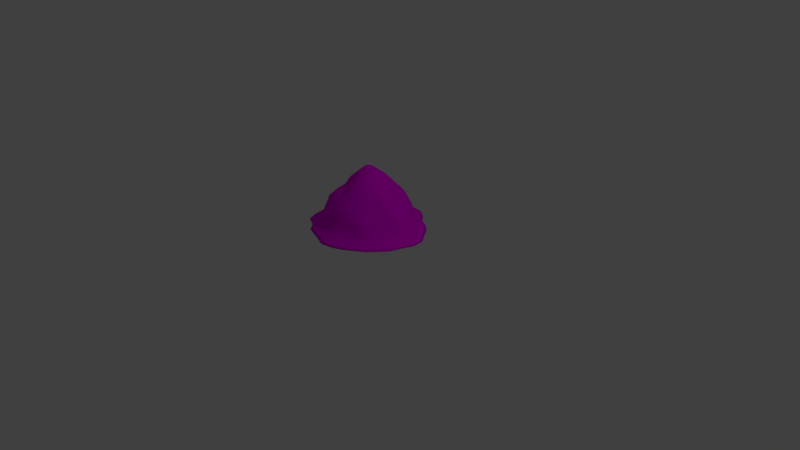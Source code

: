 # Source: Asteropus_niger.blend  (saved by Blender 2.78.0; exported with 4.5.12 LTS)
import bpy
from mathutils import Matrix  # noqa: F401  (used for matrix-valued properties, if any)

bpy.ops.wm.read_factory_settings(use_empty=True)
scene = bpy.context.scene
scene.name = 'Scene'

# ---- collections
col_collection_1 = bpy.data.collections.new('Collection 1'); scene.collection.children.link(col_collection_1)

# ---- images (referenced by path relative to the original .blend; pixels are not part of the script)
import os
ASSET_DIR = os.environ.get("B2B_ASSET_DIR", "")  # directory of the original .blend (textures are referenced by path, not embedded)
HERE = os.path.dirname(os.path.abspath(__file__))  # packed textures are extracted next to this script under _unpacked/

def load_image(name, relpath, width, height, colorspace="sRGB"):
    """Load a texture the original file referenced (path relative to the .blend, or extracted next to this script)."""
    p = next((c for c in (os.path.join(HERE, relpath), os.path.join(ASSET_DIR, relpath)) if relpath and os.path.exists(c)), "")
    if p:
        img = bpy.data.images.load(p, check_existing=True)
        img.name = name
    else:  # same state as the original file: an image datablock whose file is absent (Cycles renders it pink)
        img = bpy.data.images.new(name, width, height)
        img.source = "FILE"
        img.filepath = "//" + (relpath or name)
    img.colorspace_settings.name = colorspace
    return img
img_asteropus_niger_color = load_image('Asteropus niger color', 'Asteropus niger color.png', 1024, 1024, 'sRGB')

# ---- materials (node trees are filled in below, after node groups)
mat_material_001 = bpy.data.materials.new('Material.001')
mat_material_001.alpha_threshold = 0.0
mat_material_001.use_transparent_shadow = False
mat_material_001.roughness = 0.5

# ---- material node trees
mat_material_001.use_nodes = True; mat_material_001.node_tree.nodes.clear()
_N = mat_material_001.node_tree.nodes; _L = mat_material_001.node_tree.links
n0 = _N.new('ShaderNodeOutputMaterial'); n0.name = 'Material Output'; n0.location = (300, 300)
n1 = _N.new('ShaderNodeBsdfDiffuse'); n1.name = 'Diffuse BSDF'; n1.location = (10, 300)
n2 = _N.new('ShaderNodeTexImage'); n2.name = 'Image Texture'; n2.location = (-203, 316)
n2.width = 140
n2.image = img_asteropus_niger_color
_L.new(n1.outputs[0], n0.inputs[0])
_L.new(n2.outputs[0], n1.inputs[0])
n0.is_active_output = True

# ---- world
world_world = bpy.data.worlds.new('World'); scene.world = world_world
world_world.color = (0.05088, 0.05088, 0.05088)
world_world.use_sun_shadow = False
world_world.sun_shadow_jitter_overblur = 0.0
world_world.cycles.sampling_method = 'MANUAL'

# ---- cameras
cam_camera = bpy.data.cameras.new('Camera')
cam_camera.clip_end = 100.0
cam_camera.lens = 35.0
cam_camera.sensor_width = 32.0
cam_camera.sensor_height = 18.0
cam_camera.ortho_scale = 7.314
cam_camera.dof.focus_distance = 0.0
cam_camera.dof.aperture_fstop = 128.0

# ---- lights
light_lamp = bpy.data.lights.new('Lamp', 'POINT')
light_lamp.transmission_factor = 0.0
light_lamp.cutoff_distance = 30.0
light_lamp.energy = 100.0
light_lamp.shadow_buffer_clip_start = 1.001
light_lamp.shadow_soft_size = 0.1
light_lamp.shadow_maximum_resolution = 0.006
light_lamp.use_absolute_resolution = True

# ---- meshes
me_sphere = bpy.data.meshes.new('Sphere')
me_sphere.from_pydata([(0.04373, 0.2199, 1.123), (0.07905, 0.3974, 0.9773), (0.1084, 0.545, 0.8316), (0.134, 0.6737, 0.687), (0.161, 0.8094, 0.5514), (0.1845, 0.9274, 0.3916), (0.189, 0.9501, 0.1927), (0.2029, 1.02, 0.003958), (0.0855, 0.2064, 1.119), (0.1507, 0.3639, 0.9504), (0.206, 0.4974, 0.806), (0.2534, 0.6117, 0.6625), (0.2906, 0.7015, 0.5077), (0.3482, 0.8406, 0.3769), (0.3813, 0.9205, 0.1982), (0.3806, 0.9188, -0.0005414), (0.1237, 0.1852, 1.115), (0.2143, 0.3207, 0.931), (0.2803, 0.4195, 0.7559), (0.3406, 0.5098, 0.6139), (0.3959, 0.5925, 0.4767), (0.4684, 0.7011, 0.3495), (0.5405, 0.809, 0.1935), (0.5148, 0.7704, -0.007233), (0.1573, 0.1573, 1.114), (0.2733, 0.2733, 0.9329), (0.3462, 0.3462, 0.7339), (0.4072, 0.4072, 0.577), (0.4915, 0.4915, 0.4651), (0.5996, 0.5996, 0.3514), (0.6703, 0.6703, 0.1886), (0.6863, 0.6863, -0.002892), (0.185, 0.1236, 1.114), (0.3233, 0.216, 0.9385), (0.4252, 0.2841, 0.7661), (0.493, 0.3294, 0.594), (0.5582, 0.373, 0.4494), (0.7052, 0.4712, 0.3515), (0.8497, 0.5677, 0.2032), (0.8314, 0.5555, -3.937e-06), (0.2054, 0.0851, 1.114), (0.3641, 0.1508, 0.9511), (0.4977, 0.2061, 0.8065), (0.5939, 0.246, 0.6434), (0.6601, 0.2734, 0.478), (0.8063, 0.334, 0.3616), (0.9485, 0.3929, 0.2042), (0.9446, 0.3913, 0.002208), (0.2171, 0.04319, 1.109), (0.3952, 0.07862, 0.9721), (0.5427, 0.1079, 0.8281), (0.6827, 0.1358, 0.6962), (0.7642, 0.152, 0.5208), (0.8881, 0.1767, 0.3751), (0.9879, 0.1965, 0.2003), (1.08, 0.2149, 0.009975), (0.2206, -3.266e-07, 1.105), (0.4067, -3.192e-07, 0.981), (0.573, -3.117e-07, 0.8573), (0.7047, -3.192e-07, 0.7048), (0.796, -3.341e-07, 0.532), (0.9553, -2.745e-07, 0.3956), (1.045, -3.937e-07, 0.2078), (1.102, -3.788e-07, 0.01009), (0.2156, -0.04289, 1.102), (0.392, -0.07797, 0.9642), (0.5783, -0.115, 0.8819), (0.6974, -0.1387, 0.711), (0.7852, -0.1562, 0.5351), (0.902, -0.1794, 0.3809), (0.9885, -0.1966, 0.2004), (1.012, -0.2013, 0.003153), (0.2028, -0.084, 1.1), (0.3641, -0.1508, 0.951), (0.5335, -0.221, 0.8638), (0.6606, -0.2736, 0.715), (0.6987, -0.2894, 0.5057), (0.7944, -0.3291, 0.3563), (0.8564, -0.3547, 0.1844), (0.9572, -0.3965, 0.003547), (0.1825, -0.1219, 1.1), (0.3301, -0.2206, 0.958), (0.4678, -0.3126, 0.8419), (0.5715, -0.3819, 0.6875), (0.6106, -0.408, 0.4911), (0.6808, -0.4549, 0.3395), (0.7651, -0.5112, 0.1831), (0.8227, -0.5497, -0.001041), (0.1548, -0.1548, 1.097), (0.2789, -0.2789, 0.9519), (0.3967, -0.3967, 0.8395), (0.4782, -0.4782, 0.6765), (0.534, -0.534, 0.505), (0.61, -0.61, 0.3575), (0.6669, -0.6669, 0.1877), (0.6946, -0.6946, -0.001741), (0.1206, -0.1804, 1.088), (0.2145, -0.321, 0.932), (0.3101, -0.4641, 0.8353), (0.3662, -0.548, 0.6595), (0.4216, -0.631, 0.5074), (0.5051, -0.7559, 0.3766), (0.5316, -0.7955, 0.1903), (0.5331, -0.7979, -0.003976), (0.082, -0.198, 1.074), (0.1482, -0.3579, 0.9351), (0.2057, -0.4966, 0.8047), (0.2473, -0.597, 0.6467), (0.294, -0.7097, 0.5136), (0.336, -0.8113, 0.3638), (0.3519, -0.8495, 0.183), (0.3778, -0.9122, -0.001247), (0.04138, -0.208, 1.064), (0.07649, -0.3845, 0.9462), (0.1045, -0.5254, 0.802), (0.1267, -0.637, 0.6499), (0.1513, -0.7604, 0.5183), (0.1679, -0.8439, 0.3566), (0.1759, -0.8842, 0.1794), (0.1966, -0.9886, 0.0007848), (-7.212e-09, -0.2102, 1.054), (4.122e-08, -0.3873, 0.9348), (2.632e-08, -0.5346, 0.8004), (-2.584e-08, -0.6625, 0.6629), (-8.544e-08, -0.7727, 0.5166), (6.357e-08, -0.8896, 0.3686), (-8.544e-08, -0.9341, 0.1859), (-1.003e-07, -1.026, 0.00253), (-0.04062, -0.2042, 1.045), (-0.07354, -0.3697, 0.9102), (-0.1005, -0.5054, 0.7718), (-0.1263, -0.6351, 0.648), (-0.1553, -0.7806, 0.5319), (-0.172, -0.8647, 0.3653), (-0.1742, -0.8759, 0.1777), (-0.1877, -0.9434, -0.003749), (-0.07898, -0.1907, 1.036), (-0.1382, -0.3335, 0.8724), (-0.1818, -0.4389, 0.7123), (-0.237, -0.5723, 0.6202), (-0.2917, -0.7043, 0.5097), (-0.3308, -0.7987, 0.3582), (-0.3522, -0.8504, 0.1832), (-0.3664, -0.8846, -0.004181), (0.03008, 0.1512, 1.132), (-0.1139, -0.1704, 1.029), (-0.1927, -0.2884, 0.8386), (-0.2431, -0.3639, 0.6568), (-0.3198, -0.4786, 0.5767), (-0.4236, -0.6339, 0.5097), (-0.455, -0.6809, 0.3395), (-0.5073, -0.7593, 0.1817), (-0.5466, -0.8181, -0.001586), (-0.1445, -0.1445, 1.026), (-0.2436, -0.2436, 0.8331), (-0.3067, -0.3067, 0.6511), (-0.4293, -0.4293, 0.608), (-0.5452, -0.5452, 0.5155), (-0.5802, -0.5802, 0.3401), (-0.6473, -0.6473, 0.1822), (-0.6716, -0.6716, -0.004945), (-0.1704, -0.1139, 1.029), (-0.2945, -0.1968, 0.8563), (-0.3795, -0.2536, 0.6848), (-0.505, -0.3375, 0.6083), (-0.663, -0.443, 0.533), (-0.7016, -0.4688, 0.3497), (-0.8096, -0.5409, 0.1937), (-0.8684, -0.5803, 0.00438), (-0.1915, -0.07931, 1.04), (-0.3405, -0.1411, 0.8904), (-0.4517, -0.1871, 0.7328), (-0.5693, -0.2358, 0.6169), (-0.7147, -0.2961, 0.5172), (-0.8661, -0.3588, 0.3883), (-0.9262, -0.3836, 0.1994), (-0.9491, -0.3931, 0.002692), (-0.2072, -0.04122, 1.06), (-0.3751, -0.0746, 0.9232), (-0.5201, -0.1035, 0.7941), (-0.611, -0.1215, 0.6237), (-0.7831, -0.1558, 0.5336), (-0.8967, -0.1784, 0.3787), (-0.9561, -0.1902, 0.1939), (-0.9907, -0.1971, 0.0009955), (-0.2165, -3.117e-07, 1.085), (-0.3959, -2.819e-07, 0.9552), (-0.5525, -2.819e-07, 0.8269), (-0.6482, -1.851e-07, 0.6487), (-0.7561, -1.404e-07, 0.5056), (-0.8812, -3.192e-07, 0.3651), (-0.9376, -9.567e-08, 0.1865), (-1.04, -1.404e-07, 0.003908), (-0.2177, 0.0433, 1.112), (-0.3986, 0.07929, 0.9803), (-0.5417, 0.1078, 0.8267), (-0.6299, 0.1253, 0.6428), (-0.7199, 0.1432, 0.4909), (-0.8193, 0.163, 0.3463), (-0.9391, 0.1868, 0.1905), (-1.008, 0.2004, 0.002702), (-0.2095, 0.08676, 1.135), (-0.3751, 0.1554, 0.9792), (-0.5183, 0.2147, 0.8396), (-0.5952, 0.2465, 0.6448), (-0.6873, 0.2847, 0.4975), (-0.7938, 0.3288, 0.3561), (-0.9141, 0.3786, 0.1968), (-0.9549, 0.3955, 0.003306), (-0.1916, 0.128, 1.153), (-0.3404, 0.2274, 0.9874), (-0.4866, 0.3251, 0.8754), (-0.5389, 0.3601, 0.6487), (-0.6228, 0.4161, 0.5009), (-0.7358, 0.4916, 0.3666), (-0.8201, 0.548, 0.1962), (-0.8481, 0.5667, 0.001975), (-0.1641, 0.1641, 1.161), (-0.2965, 0.2965, 1.011), (-0.412, 0.412, 0.8715), (-0.4746, 0.4746, 0.6714), (-0.5265, 0.5265, 0.4979), (-0.5917, 0.5917, 0.3469), (-0.6716, 0.6716, 0.189), (-0.7397, 0.7397, 0.004533), (-0.1286, 0.1924, 1.158), (-0.2315, 0.3465, 1.005), (-0.3247, 0.4859, 0.8741), (-0.3846, 0.5756, 0.6924), (-0.4087, 0.6116, 0.492), (-0.4564, 0.683, 0.3406), (-0.5193, 0.7772, 0.186), (-0.5504, 0.8237, -0.0009182), (-0.08781, 0.212, 1.148), (-0.1556, 0.3757, 0.9809), (-0.2269, 0.5478, 0.8868), (-0.2756, 0.6654, 0.7201), (-0.2908, 0.7021, 0.5081), (-0.3236, 0.7811, 0.3504), (-0.3601, 0.8694, 0.1872), (-0.3965, 0.9573, 0.003563), (-0.04435, 0.223, 1.138), (-0.07904, 0.3974, 0.9773), (-0.1145, 0.5756, 0.8778), (-0.1382, 0.695, 0.7086), (-0.1501, 0.7549, 0.5146), (-0.1718, 0.8636, 0.3648), (-0.1888, 0.9493, 0.1925), (-0.2037, 1.024, 0.004327), (3.749e-08, 0.2256, 1.129), (7.847e-08, 0.4088, 0.9858), (1.083e-07, 0.5653, 0.8459), (1.53e-07, 0.6954, 0.6955), (2.722e-07, 0.7815, 0.5224), (6.357e-08, 0.914, 0.3786), (2.573e-07, 0.996, 0.1981), (2.722e-07, 1.035, 0.003481), (0.05851, 0.142, 1.13), (0.08454, 0.1276, 1.127), (0.1074, 0.1086, 1.126), (0.1262, 0.08565, 1.127), (0.1402, 0.05944, 1.126), (0.1481, 0.03091, 1.123), (0.1505, 0.001509, 1.12), (0.1471, -0.02769, 1.118), (0.1384, -0.05568, 1.117), (0.1245, -0.08149, 1.117), (0.1057, -0.1039, 1.115), (0.08238, -0.1213, 1.108), (0.05613, -0.1333, 1.099), (0.02848, -0.1401, 1.092), (0.0003079, -0.1416, 1.086), (-0.02735, -0.1375, 1.079), (-0.05346, -0.1283, 1.073), (-0.0772, -0.1145, 1.068), (-0.09804, -0.09684, 1.066), (-0.1157, -0.07601, 1.068), (-0.13, -0.05248, 1.076), (-0.1408, -0.02655, 1.09), (-0.1471, 0.001509, 1.107), (-0.1479, 0.03099, 1.125), (-0.1423, 0.06057, 1.141), (-0.1301, 0.08864, 1.153), (-0.1114, 0.1132, 1.158), (-0.08721, 0.1325, 1.156), (-0.05947, 0.1458, 1.15), (-0.02989, 0.1533, 1.143), (0.000308, 0.1551, 1.137), (0.01827, 0.09179, 1.112), (0.03517, 0.08634, 1.11), (0.05064, 0.07775, 1.109), (0.06421, 0.06645, 1.108), (0.07543, 0.05283, 1.108), (0.08371, 0.03725, 1.108), (0.08845, 0.02029, 1.106), (0.08983, 0.002814, 1.105), (0.08783, -0.01454, 1.103), (0.08264, -0.03118, 1.103), (0.07441, -0.04652, 1.102), (0.06322, -0.05983, 1.101), (0.04936, -0.0702, 1.098), (0.03376, -0.0773, 1.092), (0.01732, -0.08137, 1.088), (0.0005743, -0.08223, 1.084), (-0.01586, -0.07983, 1.08), (-0.03139, -0.07434, 1.077), (-0.0455, -0.06614, 1.074), (-0.05789, -0.05565, 1.073), (-0.06839, -0.04326, 1.074), (-0.07691, -0.02928, 1.078), (-0.08329, -0.01387, 1.086), (-0.08705, 0.002814, 1.097), (-0.08753, 0.02034, 1.107), (-0.08418, 0.03792, 1.117), (-0.07694, 0.05461, 1.124), (-0.06583, 0.06922, 1.127), (-0.05145, 0.08067, 1.126), (-0.03496, 0.0886, 1.122), (-0.01737, 0.09305, 1.118), (0.0005743, 0.0941, 1.115), (0.009319, 0.04675, 1.106), (0.01748, 0.04412, 1.106), (0.02494, 0.03998, 1.105), (0.03149, 0.03452, 1.105), (0.03691, 0.02795, 1.105), (0.04091, 0.02043, 1.105), (0.04319, 0.01224, 1.104), (0.04386, 0.003804, 1.103), (0.0429, -0.004574, 1.102), (0.04039, -0.0126, 1.102), (0.03642, -0.02001, 1.102), (0.03102, -0.02644, 1.101), (0.02433, -0.03144, 1.099), (0.01679, -0.03487, 1.097), (0.00886, -0.03684, 1.095), (0.0007762, -0.03725, 1.093), (-0.007159, -0.03609, 1.091), (-0.01465, -0.03344, 1.089), (-0.02146, -0.02948, 1.088), (-0.02745, -0.02442, 1.087), (-0.03251, -0.01844, 1.088), (-0.03663, -0.01169, 1.09), (-0.03971, -0.004248, 1.094), (-0.04152, 0.003804, 1.099), (-0.04175, 0.01226, 1.104), (-0.04014, 0.02075, 1.109), (-0.03664, 0.02881, 1.112), (-0.03128, 0.03586, 1.114), (-0.02433, 0.04139, 1.113), (-0.01638, 0.04521, 1.111), (-0.007888, 0.04736, 1.109), (0.0007762, 0.04787, 1.108), (0.2443, 1.227, -0.1076), (0.4582, 1.105, -0.113), (0.6198, 0.9261, -0.121), (0.8264, 0.8249, -0.1158), (1.001, 0.6674, -0.1123), (1.137, 0.4696, -0.1097), (1.301, 0.2572, -0.1003), (1.327, -0.001566, -0.1002), (1.219, -0.244, -0.1085), (1.152, -0.479, -0.1081), (0.9906, -0.6635, -0.1136), (0.8363, -0.838, -0.1144), (0.6419, -0.9624, -0.1171), (0.4549, -1.1, -0.1138), (0.2367, -1.192, -0.1114), (-0.0001036, -1.237, -0.1093), (-0.2261, -1.138, -0.1168), (-0.4414, -1.067, -0.1174), (-0.6583, -0.9867, -0.1142), (-0.8088, -0.8103, -0.1183), (-1.046, -0.7003, -0.107), (-1.143, -0.475, -0.1091), (-1.193, -0.2389, -0.1111), (-1.252, -0.001565, -0.1076), (-1.214, 0.2398, -0.1091), (-1.15, 0.4747, -0.1083), (-1.021, 0.6809, -0.1099), (-0.8908, 0.8891, -0.1069), (-0.6629, 0.9904, -0.1134), (-0.4776, 1.151, -0.108), (-0.2454, 1.231, -0.1071), (-0.0001032, 1.245, -0.1081), (0.26, 1.306, -0.1495), (0.4877, 1.176, -0.1553), (0.6597, 0.9853, -0.1639), (0.8796, 0.8776, -0.1583), (1.066, 0.7099, -0.1546), (1.211, 0.4994, -0.1518), (1.384, 0.2732, -0.1418), (1.413, -0.00216, -0.1416), (1.297, -0.2602, -0.1505), (1.227, -0.5104, -0.15), (1.054, -0.7068, -0.1559), (0.8902, -0.8925, -0.1568), (0.6832, -1.025, -0.1597), (0.4842, -1.171, -0.1562), (0.2519, -1.269, -0.1536), (-0.000143, -1.317, -0.1513), (-0.2407, -1.211, -0.1594), (-0.4698, -1.136, -0.1599), (-0.7008, -1.051, -0.1566), (-0.861, -0.863, -0.1609), (-1.113, -0.746, -0.149), (-1.217, -0.5061, -0.1511), (-1.27, -0.2548, -0.1533), (-1.333, -0.00216, -0.1496), (-1.292, 0.2548, -0.1511), (-1.224, 0.5048, -0.1503), (-1.087, 0.7243, -0.152), (-0.9482, 0.9459, -0.1488), (-0.7056, 1.054, -0.1558), (-0.5084, 1.225, -0.15), (-0.2612, 1.31, -0.149), (-0.0001425, 1.325, -0.1501), (0.1891, 0.9509, -0.2227), (0.3546, 0.8565, -0.2269), (0.4796, 0.7182, -0.2331), (0.6394, 0.6399, -0.229), (0.7746, 0.5181, -0.2264), (0.88, 0.365, -0.2243), (1.006, 0.2007, -0.2171), (1.027, 0.000524, -0.217), (0.943, -0.187, -0.2234), (0.8917, -0.3688, -0.223), (0.7664, -0.5116, -0.2273), (0.6471, -0.6466, -0.228), (0.4967, -0.7428, -0.2301), (0.352, -0.8493, -0.2275), (0.1832, -0.9204, -0.2256), (3.46e-05, -0.955, -0.224), (-0.1748, -0.8784, -0.2298), (-0.3413, -0.8236, -0.2302), (-0.5092, -0.7616, -0.2278), (-0.6256, -0.6251, -0.231), (-0.809, -0.5401, -0.2223), (-0.8842, -0.3657, -0.2238), (-0.9229, -0.1831, -0.2254), (-0.9685, 0.0005242, -0.2227), (-0.9387, 0.1873, -0.2238), (-0.8895, 0.369, -0.2233), (-0.7901, 0.5285, -0.2245), (-0.689, 0.6896, -0.2221), (-0.5127, 0.7679, -0.2272), (-0.3694, 0.8923, -0.223), (-0.1897, 0.9544, -0.2223), (3.495e-05, 0.965, -0.2231), (0.08939, 0.4523, -0.224), (0.1674, 0.4077, -0.226), (0.2263, 0.3426, -0.2289), (0.3016, 0.3057, -0.227), (0.3654, 0.2482, -0.2258), (0.415, 0.1761, -0.2248), (0.4746, 0.09864, -0.2214), (0.4844, 0.004299, -0.2213), (0.4447, -0.0841, -0.2244), (0.4206, -0.1698, -0.2242), (0.3615, -0.2371, -0.2262), (0.3053, -0.3007, -0.2265), (0.2344, -0.346, -0.2275), (0.1662, -0.3962, -0.2263), (0.08663, -0.4298, -0.2254), (0.0002843, -0.4461, -0.2247), (-0.08212, -0.41, -0.2274), (-0.1606, -0.3841, -0.2276), (-0.2397, -0.3549, -0.2265), (-0.2946, -0.2906, -0.2279), (-0.381, -0.2505, -0.2238), (-0.4165, -0.1683, -0.2246), (-0.4347, -0.08223, -0.2253), (-0.4562, 0.004299, -0.224), (-0.4422, 0.09231, -0.2246), (-0.419, 0.178, -0.2243), (-0.3721, 0.2531, -0.2249), (-0.3245, 0.3291, -0.2238), (-0.2414, 0.366, -0.2262), (-0.1738, 0.4246, -0.2242), (-0.08914, 0.4539, -0.2239), (0.0002845, 0.4589, -0.2242)], [], [(252, 251, 2, 3), (253, 252, 3, 4), (254, 253, 4, 5), (255, 254, 5, 6), (256, 255, 6, 7), (249, 241, 286, 287), (250, 249, 0, 1), (251, 250, 1, 2), (2, 1, 9, 10), (3, 2, 10, 11), (4, 3, 11, 12), (5, 4, 12, 13), (6, 5, 13, 14), (7, 6, 14, 15), (40, 32, 260, 261), (1, 0, 8, 9), (14, 13, 21, 22), (15, 14, 22, 23), (120, 112, 270, 271), (9, 8, 16, 17), (10, 9, 17, 18), (11, 10, 18, 19), (12, 11, 19, 20), (13, 12, 20, 21), (19, 18, 26, 27), (20, 19, 27, 28), (21, 20, 28, 29), (22, 21, 29, 30), (23, 22, 30, 31), (177, 169, 277, 278), (17, 16, 24, 25), (18, 17, 25, 26), (31, 30, 38, 39), (233, 225, 284, 285), (25, 24, 32, 33), (26, 25, 33, 34), (27, 26, 34, 35), (28, 27, 35, 36), (29, 28, 36, 37), (30, 29, 37, 38), (35, 34, 42, 43), (36, 35, 43, 44), (37, 36, 44, 45), (38, 37, 45, 46), (39, 38, 46, 47), (0, 249, 287, 144), (33, 32, 40, 41), (34, 33, 41, 42), (47, 46, 54, 55), (64, 56, 263, 264), (41, 40, 48, 49), (42, 41, 49, 50), (43, 42, 50, 51), (44, 43, 51, 52), (45, 44, 52, 53), (46, 45, 53, 54), (52, 51, 59, 60), (53, 52, 60, 61), (54, 53, 61, 62), (55, 54, 62, 63), (96, 88, 267, 268), (49, 48, 56, 57), (50, 49, 57, 58), (51, 50, 58, 59), (185, 177, 278, 279), (57, 56, 64, 65), (58, 57, 65, 66), (59, 58, 66, 67), (60, 59, 67, 68), (61, 60, 68, 69), (62, 61, 69, 70), (63, 62, 70, 71), (68, 67, 75, 76), (69, 68, 76, 77), (70, 69, 77, 78), (71, 70, 78, 79), (48, 40, 261, 262), (65, 64, 72, 73), (66, 65, 73, 74), (67, 66, 74, 75), (73, 72, 80, 81), (74, 73, 81, 82), (75, 74, 82, 83), (76, 75, 83, 84), (77, 76, 84, 85), (78, 77, 85, 86), (79, 78, 86, 87), (161, 153, 275, 276), (85, 84, 92, 93), (86, 85, 93, 94), (87, 86, 94, 95), (217, 209, 282, 283), (81, 80, 88, 89), (82, 81, 89, 90), (83, 82, 90, 91), (84, 83, 91, 92), (90, 89, 97, 98), (91, 90, 98, 99), (92, 91, 99, 100), (93, 92, 100, 101), (94, 93, 101, 102), (95, 94, 102, 103), (24, 16, 258, 259), (89, 88, 96, 97), (102, 101, 109, 110), (103, 102, 110, 111), (241, 233, 285, 286), (97, 96, 104, 105), (98, 97, 105, 106), (99, 98, 106, 107), (100, 99, 107, 108), (101, 100, 108, 109), (106, 105, 113, 114), (107, 106, 114, 115), (108, 107, 115, 116), (109, 108, 116, 117), (110, 109, 117, 118), (111, 110, 118, 119), (104, 96, 268, 269), (105, 104, 112, 113), (118, 117, 125, 126), (119, 118, 126, 127), (169, 161, 276, 277), (113, 112, 120, 121), (114, 113, 121, 122), (115, 114, 122, 123), (116, 115, 123, 124), (117, 116, 124, 125), (123, 122, 130, 131), (124, 123, 131, 132), (125, 124, 132, 133), (126, 125, 133, 134), (127, 126, 134, 135), (145, 136, 273, 274), (121, 120, 128, 129), (122, 121, 129, 130), (135, 134, 142, 143), (8, 0, 144, 257), (129, 128, 136, 137), (130, 129, 137, 138), (131, 130, 138, 139), (132, 131, 139, 140), (133, 132, 140, 141), (134, 133, 141, 142), (139, 138, 147, 148), (140, 139, 148, 149), (141, 140, 149, 150), (142, 141, 150, 151), (143, 142, 151, 152), (225, 217, 283, 284), (137, 136, 145, 146), (138, 137, 146, 147), (152, 151, 159, 160), (32, 24, 259, 260), (146, 145, 153, 154), (147, 146, 154, 155), (148, 147, 155, 156), (149, 148, 156, 157), (150, 149, 157, 158), (151, 150, 158, 159), (157, 156, 164, 165), (158, 157, 165, 166), (159, 158, 166, 167), (160, 159, 167, 168), (88, 80, 266, 267), (154, 153, 161, 162), (155, 154, 162, 163), (156, 155, 163, 164), (162, 161, 169, 170), (163, 162, 170, 171), (164, 163, 171, 172), (165, 164, 172, 173), (166, 165, 173, 174), (167, 166, 174, 175), (168, 167, 175, 176), (201, 193, 280, 281), (174, 173, 181, 182), (175, 174, 182, 183), (176, 175, 183, 184), (153, 145, 274, 275), (170, 169, 177, 178), (171, 170, 178, 179), (172, 171, 179, 180), (173, 172, 180, 181), (178, 177, 185, 186), (179, 178, 186, 187), (180, 179, 187, 188), (181, 180, 188, 189), (182, 181, 189, 190), (183, 182, 190, 191), (184, 183, 191, 192), (16, 8, 257, 258), (190, 189, 197, 198), (191, 190, 198, 199), (192, 191, 199, 200), (72, 64, 264, 265), (186, 185, 193, 194), (187, 186, 194, 195), (188, 187, 195, 196), (189, 188, 196, 197), (195, 194, 202, 203), (196, 195, 203, 204), (197, 196, 204, 205), (198, 197, 205, 206), (199, 198, 206, 207), (200, 199, 207, 208), (209, 201, 281, 282), (194, 193, 201, 202), (207, 206, 214, 215), (208, 207, 215, 216), (128, 120, 271, 272), (202, 201, 209, 210), (203, 202, 210, 211), (204, 203, 211, 212), (205, 204, 212, 213), (206, 205, 213, 214), (211, 210, 218, 219), (212, 211, 219, 220), (213, 212, 220, 221), (214, 213, 221, 222), (215, 214, 222, 223), (216, 215, 223, 224), (80, 72, 265, 266), (210, 209, 217, 218), (223, 222, 230, 231), (224, 223, 231, 232), (193, 185, 279, 280), (218, 217, 225, 226), (219, 218, 226, 227), (220, 219, 227, 228), (221, 220, 228, 229), (222, 221, 229, 230), (228, 227, 235, 236), (229, 228, 236, 237), (230, 229, 237, 238), (231, 230, 238, 239), (232, 231, 239, 240), (56, 48, 262, 263), (226, 225, 233, 234), (227, 226, 234, 235), (240, 239, 247, 248), (112, 104, 269, 270), (234, 233, 241, 242), (235, 234, 242, 243), (236, 235, 243, 244), (237, 236, 244, 245), (238, 237, 245, 246), (239, 238, 246, 247), (245, 244, 252, 253), (246, 245, 253, 254), (247, 246, 254, 255), (248, 247, 255, 256), (136, 128, 272, 273), (242, 241, 249, 250), (243, 242, 250, 251), (244, 243, 251, 252), (271, 270, 302, 303), (284, 283, 315, 316), (257, 144, 288, 289), (270, 269, 301, 302), (283, 282, 314, 315), (269, 268, 300, 301), (282, 281, 313, 314), (287, 286, 318, 319), (268, 267, 299, 300), (281, 280, 312, 313), (286, 285, 317, 318), (267, 266, 298, 299), (280, 279, 311, 312), (266, 265, 297, 298), (279, 278, 310, 311), (265, 264, 296, 297), (144, 287, 319, 288), (278, 277, 309, 310), (264, 263, 295, 296), (277, 276, 308, 309), (263, 262, 294, 295), (276, 275, 307, 308), (262, 261, 293, 294), (275, 274, 306, 307), (261, 260, 292, 293), (274, 273, 305, 306), (260, 259, 291, 292), (273, 272, 304, 305), (259, 258, 290, 291), (272, 271, 303, 304), (285, 284, 316, 317), (258, 257, 289, 290), (300, 299, 331, 332), (313, 312, 344, 345), (299, 298, 330, 331), (312, 311, 343, 344), (298, 297, 329, 330), (311, 310, 342, 343), (297, 296, 328, 329), (310, 309, 341, 342), (296, 295, 327, 328), (309, 308, 340, 341), (295, 294, 326, 327), (308, 307, 339, 340), (294, 293, 325, 326), (307, 306, 338, 339), (288, 319, 351, 320), (293, 292, 324, 325), (306, 305, 337, 338), (319, 318, 350, 351), (292, 291, 323, 324), (305, 304, 336, 337), (318, 317, 349, 350), (291, 290, 322, 323), (304, 303, 335, 336), (317, 316, 348, 349), (290, 289, 321, 322), (303, 302, 334, 335), (316, 315, 347, 348), (289, 288, 320, 321), (302, 301, 333, 334), (315, 314, 346, 347), (301, 300, 332, 333), (314, 313, 345, 346), (320, 351, 350, 349, 348, 347, 346, 345, 344, 343, 342, 341, 340, 339, 338, 337, 336, 335, 334, 333, 332, 331, 330, 329, 328, 327, 326, 325, 324, 323, 322, 321), (192, 200, 376, 375), (79, 87, 362, 361), (127, 135, 368, 367), (208, 216, 378, 377), (184, 192, 375, 374), (152, 160, 371, 370), (71, 79, 361, 360), (15, 23, 354, 353), (31, 39, 356, 355), (200, 208, 377, 376), (87, 95, 363, 362), (224, 232, 380, 379), (7, 15, 353, 352), (168, 176, 373, 372), (143, 152, 370, 369), (240, 248, 382, 381), (103, 111, 365, 364), (47, 55, 358, 357), (23, 31, 355, 354), (216, 224, 379, 378), (160, 168, 372, 371), (95, 103, 364, 363), (256, 7, 352, 383), (232, 240, 381, 380), (176, 184, 374, 373), (119, 127, 367, 366), (39, 47, 357, 356), (135, 143, 369, 368), (63, 71, 360, 359), (248, 256, 383, 382), (111, 119, 366, 365), (55, 63, 359, 358), (378, 379, 411, 410), (365, 366, 398, 397), (352, 353, 385, 384), (379, 380, 412, 411), (366, 367, 399, 398), (353, 354, 386, 385), (380, 381, 413, 412), (367, 368, 400, 399), (354, 355, 387, 386), (381, 382, 414, 413), (368, 369, 401, 400), (355, 356, 388, 387), (382, 383, 415, 414), (369, 370, 402, 401), (356, 357, 389, 388), (383, 352, 384, 415), (370, 371, 403, 402), (357, 358, 390, 389), (371, 372, 404, 403), (358, 359, 391, 390), (372, 373, 405, 404), (359, 360, 392, 391), (373, 374, 406, 405), (360, 361, 393, 392), (374, 375, 407, 406), (361, 362, 394, 393), (375, 376, 408, 407), (362, 363, 395, 394), (376, 377, 409, 408), (363, 364, 396, 395), (377, 378, 410, 409), (364, 365, 397, 396), (413, 414, 446, 445), (400, 401, 433, 432), (387, 388, 420, 419), (414, 415, 447, 446), (401, 402, 434, 433), (388, 389, 421, 420), (415, 384, 416, 447), (402, 403, 435, 434), (389, 390, 422, 421), (403, 404, 436, 435), (390, 391, 423, 422), (404, 405, 437, 436), (391, 392, 424, 423), (405, 406, 438, 437), (392, 393, 425, 424), (406, 407, 439, 438), (393, 394, 426, 425), (407, 408, 440, 439), (394, 395, 427, 426), (408, 409, 441, 440), (395, 396, 428, 427), (409, 410, 442, 441), (396, 397, 429, 428), (410, 411, 443, 442), (397, 398, 430, 429), (384, 385, 417, 416), (411, 412, 444, 443), (398, 399, 431, 430), (385, 386, 418, 417), (412, 413, 445, 444), (399, 400, 432, 431), (386, 387, 419, 418), (435, 436, 468, 467), (422, 423, 455, 454), (436, 437, 469, 468), (423, 424, 456, 455), (437, 438, 470, 469), (424, 425, 457, 456), (438, 439, 471, 470), (425, 426, 458, 457), (439, 440, 472, 471), (426, 427, 459, 458), (440, 441, 473, 472), (427, 428, 460, 459), (441, 442, 474, 473), (428, 429, 461, 460), (442, 443, 475, 474), (429, 430, 462, 461), (416, 417, 449, 448), (443, 444, 476, 475), (430, 431, 463, 462), (417, 418, 450, 449), (444, 445, 477, 476), (431, 432, 464, 463), (418, 419, 451, 450), (445, 446, 478, 477), (432, 433, 465, 464), (419, 420, 452, 451), (446, 447, 479, 478), (433, 434, 466, 465), (420, 421, 453, 452), (447, 416, 448, 479), (434, 435, 467, 466), (421, 422, 454, 453), (449, 450, 451, 452, 453, 454, 455, 456, 457, 458, 459, 460, 461, 462, 463, 464, 465, 466, 467, 468, 469, 470, 471, 472, 473, 474, 475, 476, 477, 478, 479, 448)])
me_sphere.polygons.foreach_set('use_smooth', [True] * 450)
_uv = me_sphere.uv_layers.new(name='UVMap')
_uv.uv.foreach_set('vector', [0.1084, 0.6863, 0.07767, 0.6735, 0.0824, 0.6573, 0.1128, 0.6666, 0.1414, 0.6946, 0.1084, 0.6863, 0.1128, 0.6666, 0.1421, 0.6763, 0.6156, 0.4896, 0.5918, 0.5129, 0.5734, 0.4984, 0.5974, 0.4751, 0.2052, 0.7155, 0.1711, 0.7076, 0.1747, 0.6847, 0.2096, 0.6862, 0.2399, 0.7192, 0.2052, 0.7155, 0.2096, 0.6862, 0.245, 0.6912, 0.3811, 0.5856, 0.3772, 0.5919, 0.3677, 0.5845, 0.3704, 0.5802, 0.04766, 0.6582, 0.01598, 0.6403, 0.01816, 0.634, 0.05091, 0.6467, 0.07767, 0.6735, 0.04766, 0.6582, 0.05091, 0.6467, 0.0824, 0.6573, 0.0824, 0.6573, 0.05091, 0.6467, 0.05623, 0.634, 0.08768, 0.6398, 0.1128, 0.6666, 0.0824, 0.6573, 0.08768, 0.6398, 0.118, 0.6448, 0.1421, 0.6763, 0.1128, 0.6666, 0.118, 0.6448, 0.149, 0.6486, 0.1747, 0.6847, 0.1421, 0.6763, 0.149, 0.6486, 0.1784, 0.6547, 0.2096, 0.6862, 0.1747, 0.6847, 0.1784, 0.6547, 0.213, 0.6581, 0.245, 0.6912, 0.2096, 0.6862, 0.213, 0.6581, 0.2469, 0.6579, 0.376, 0.545, 0.3803, 0.5509, 0.3698, 0.5566, 0.3669, 0.5525, 0.05091, 0.6467, 0.01816, 0.634, 0.01945, 0.6272, 0.05623, 0.634, 0.213, 0.6581, 0.1784, 0.6547, 0.1811, 0.6252, 0.214, 0.6263, 0.2469, 0.6579, 0.213, 0.6581, 0.214, 0.6263, 0.246, 0.6257, 0.3118, 0.5518, 0.3157, 0.546, 0.3259, 0.5533, 0.3232, 0.5572, 0.05623, 0.634, 0.01945, 0.6272, 0.0203, 0.6201, 0.05967, 0.6214, 0.08768, 0.6398, 0.05623, 0.634, 0.05967, 0.6214, 0.0953, 0.6224, 0.118, 0.6448, 0.08768, 0.6398, 0.0953, 0.6224, 0.1248, 0.6233, 0.149, 0.6486, 0.118, 0.6448, 0.1248, 0.6233, 0.153, 0.6241, 0.1784, 0.6547, 0.149, 0.6486, 0.153, 0.6241, 0.1811, 0.6252, 0.1248, 0.6233, 0.0953, 0.6224, 0.09808, 0.6065, 0.129, 0.6044, 0.153, 0.6241, 0.1248, 0.6233, 0.129, 0.6044, 0.1538, 0.6016, 0.1811, 0.6252, 0.153, 0.6241, 0.1538, 0.6016, 0.1805, 0.598, 0.214, 0.6263, 0.1811, 0.6252, 0.1805, 0.598, 0.2131, 0.5956, 0.246, 0.6257, 0.214, 0.6263, 0.2131, 0.5956, 0.2469, 0.5949, 0.8728, 0.489, 0.8676, 0.4946, 0.8598, 0.486, 0.8634, 0.4822, 0.05967, 0.6214, 0.0203, 0.6201, 0.02043, 0.6129, 0.05916, 0.609, 0.0953, 0.6224, 0.05967, 0.6214, 0.05916, 0.609, 0.09808, 0.6065, 0.2469, 0.5949, 0.2131, 0.5956, 0.2117, 0.562, 0.2454, 0.563, 0.3722, 0.5974, 0.3659, 0.6018, 0.36, 0.5912, 0.3643, 0.5882, 0.05916, 0.609, 0.02043, 0.6129, 0.01982, 0.606, 0.05738, 0.5968, 0.09808, 0.6065, 0.05916, 0.609, 0.05738, 0.5968, 0.0924, 0.59, 0.129, 0.6044, 0.09808, 0.6065, 0.0924, 0.59, 0.1255, 0.5855, 0.1538, 0.6016, 0.129, 0.6044, 0.1255, 0.5855, 0.1537, 0.5811, 0.4488, 0.5903, 0.424, 0.5895, 0.4196, 0.5674, 0.4488, 0.5631, 0.2131, 0.5956, 0.1805, 0.598, 0.1785, 0.5715, 0.2117, 0.562, 0.1255, 0.5855, 0.0924, 0.59, 0.0845, 0.5729, 0.1167, 0.5641, 0.1537, 0.5811, 0.1255, 0.5855, 0.1167, 0.5641, 0.1479, 0.558, 0.1785, 0.5715, 0.1537, 0.5811, 0.1479, 0.558, 0.1742, 0.5447, 0.2117, 0.562, 0.1785, 0.5715, 0.1742, 0.5447, 0.2075, 0.5318, 0.2454, 0.563, 0.2117, 0.562, 0.2075, 0.5318, 0.2418, 0.532, 0.3837, 0.5788, 0.3811, 0.5856, 0.3704, 0.5802, 0.3721, 0.5755, 0.05738, 0.5968, 0.01982, 0.606, 0.01898, 0.5995, 0.05385, 0.5851, 0.0924, 0.59, 0.05738, 0.5968, 0.05385, 0.5851, 0.0845, 0.5729, 0.2418, 0.532, 0.2075, 0.5318, 0.2016, 0.5072, 0.2374, 0.4968, 0.3567, 0.5336, 0.3638, 0.5362, 0.3586, 0.5466, 0.3537, 0.5448, 0.05385, 0.5851, 0.01898, 0.5995, 0.01849, 0.5938, 0.04832, 0.5739, 0.0845, 0.5729, 0.05385, 0.5851, 0.04832, 0.5739, 0.07825, 0.5573, 0.1167, 0.5641, 0.0845, 0.5729, 0.07825, 0.5573, 0.1058, 0.5416, 0.1479, 0.558, 0.1167, 0.5641, 0.1058, 0.5416, 0.1387, 0.5324, 0.1742, 0.5447, 0.1479, 0.558, 0.1387, 0.5324, 0.1681, 0.5185, 0.2075, 0.5318, 0.1742, 0.5447, 0.1681, 0.5185, 0.2016, 0.5072, 0.1387, 0.5324, 0.1058, 0.5416, 0.0997, 0.5254, 0.1318, 0.5133, 0.1681, 0.5185, 0.1387, 0.5324, 0.1318, 0.5133, 0.1596, 0.4923, 0.2016, 0.5072, 0.1681, 0.5185, 0.1596, 0.4923, 0.1943, 0.4804, 0.2374, 0.4968, 0.2016, 0.5072, 0.1943, 0.4804, 0.2297, 0.4727, 0.3271, 0.5368, 0.3342, 0.5338, 0.3384, 0.545, 0.3336, 0.547, 0.3876, 0.5163, 0.3704, 0.5401, 0.3638, 0.5362, 0.3765, 0.5086, 0.07825, 0.5573, 0.04832, 0.5739, 0.04405, 0.5646, 0.0699, 0.5427, 0.1058, 0.5416, 0.07825, 0.5573, 0.0699, 0.5427, 0.0997, 0.5254, 0.8772, 0.4822, 0.8728, 0.489, 0.8634, 0.4822, 0.8664, 0.4776, 0.3765, 0.5086, 0.3638, 0.5362, 0.3567, 0.5336, 0.3628, 0.5047, 0.3876, 0.4839, 0.3765, 0.5086, 0.3628, 0.5047, 0.3707, 0.4744, 0.0997, 0.5254, 0.0699, 0.5427, 0.06136, 0.5307, 0.09301, 0.5126, 0.9312, 0.7984, 0.9607, 0.8151, 0.9518, 0.83, 0.9206, 0.8152, 0.9063, 0.774, 0.9312, 0.7984, 0.9206, 0.8152, 0.892, 0.798, 0.8744, 0.7569, 0.9063, 0.774, 0.892, 0.798, 0.8601, 0.7833, 0.8415, 0.7437, 0.8744, 0.7569, 0.8601, 0.7833, 0.8275, 0.7749, 0.9206, 0.8152, 0.9518, 0.83, 0.9434, 0.8481, 0.9078, 0.8385, 0.892, 0.798, 0.9206, 0.8152, 0.9078, 0.8385, 0.8791, 0.8258, 0.8601, 0.7833, 0.892, 0.798, 0.8791, 0.8258, 0.8485, 0.8153, 0.8275, 0.7749, 0.8601, 0.7833, 0.8485, 0.8153, 0.8145, 0.8011, 0.3704, 0.5401, 0.376, 0.545, 0.3669, 0.5525, 0.363, 0.5492, 0.4539, 0.5336, 0.4196, 0.5197, 0.4205, 0.5135, 0.4569, 0.5217, 0.3707, 0.4744, 0.3628, 0.5047, 0.3489, 0.5031, 0.3501, 0.4727, 0.9518, 0.83, 0.9832, 0.8479, 0.9734, 0.8636, 0.9434, 0.8481, 0.4569, 0.5217, 0.4205, 0.5135, 0.4206, 0.5068, 0.4562, 0.5099, 0.3501, 0.4727, 0.3489, 0.5031, 0.3354, 0.5027, 0.33, 0.4751, 0.9434, 0.8481, 0.9734, 0.8636, 0.9645, 0.8803, 0.9327, 0.8693, 0.9078, 0.8385, 0.9434, 0.8481, 0.9327, 0.8693, 0.8985, 0.861, 0.8791, 0.8258, 0.9078, 0.8385, 0.8985, 0.861, 0.8694, 0.8522, 0.8485, 0.8153, 0.8791, 0.8258, 0.8694, 0.8522, 0.8386, 0.8423, 0.8145, 0.8011, 0.8485, 0.8153, 0.8386, 0.8423, 0.8051, 0.8333, 0.312, 0.5838, 0.3094, 0.5776, 0.3215, 0.5748, 0.3233, 0.5789, 0.8694, 0.8522, 0.8985, 0.861, 0.893, 0.8837, 0.8624, 0.8771, 0.8386, 0.8423, 0.8694, 0.8522, 0.8624, 0.8771, 0.8299, 0.8703, 0.8051, 0.8333, 0.8386, 0.8423, 0.8299, 0.8703, 0.7968, 0.8639, 0.3587, 0.6048, 0.3506, 0.606, 0.3496, 0.5941, 0.3551, 0.5933, 0.4562, 0.5099, 0.4206, 0.5068, 0.4205, 0.4997, 0.4561, 0.4972, 0.33, 0.4751, 0.3354, 0.5027, 0.322, 0.5056, 0.311, 0.4789, 0.9327, 0.8693, 0.9645, 0.8803, 0.9593, 0.8976, 0.9257, 0.8904, 0.8985, 0.861, 0.9327, 0.8693, 0.9257, 0.8904, 0.893, 0.8837, 0.311, 0.4789, 0.322, 0.5056, 0.3096, 0.5116, 0.2932, 0.4863, 0.9257, 0.8904, 0.9593, 0.8976, 0.9553, 0.9152, 0.9199, 0.9111, 0.893, 0.8837, 0.9257, 0.8904, 0.9199, 0.9111, 0.8884, 0.9076, 0.8624, 0.8771, 0.893, 0.8837, 0.8884, 0.9076, 0.8568, 0.9054, 0.8299, 0.8703, 0.8624, 0.8771, 0.8568, 0.9054, 0.8235, 0.9004, 0.7968, 0.8639, 0.8299, 0.8703, 0.8235, 0.9004, 0.792, 0.8946, 0.3832, 0.5575, 0.3848, 0.5645, 0.3729, 0.5658, 0.3718, 0.5611, 0.4561, 0.4972, 0.4205, 0.4997, 0.4209, 0.4927, 0.4569, 0.4846, 0.8235, 0.9004, 0.8568, 0.9054, 0.8538, 0.932, 0.8216, 0.9284, 0.792, 0.8946, 0.8235, 0.9004, 0.8216, 0.9284, 0.787, 0.9258, 0.3772, 0.5919, 0.3722, 0.5974, 0.3643, 0.5882, 0.3677, 0.5845, 0.4569, 0.4846, 0.4209, 0.4927, 0.4213, 0.4859, 0.4537, 0.4727, 0.2932, 0.4863, 0.3096, 0.5116, 0.2985, 0.5184, 0.2788, 0.4988, 0.9199, 0.9111, 0.9553, 0.9152, 0.95, 0.9308, 0.9165, 0.9307, 0.8884, 0.9076, 0.9199, 0.9111, 0.9165, 0.9307, 0.8861, 0.9319, 0.8568, 0.9054, 0.8884, 0.9076, 0.8861, 0.9319, 0.8538, 0.932, 0.95, 0.9308, 0.982, 0.9283, 0.9832, 0.9404, 0.9493, 0.9464, 0.9165, 0.9307, 0.95, 0.9308, 0.9493, 0.9464, 0.9163, 0.9501, 0.8861, 0.9319, 0.9165, 0.9307, 0.9163, 0.9501, 0.8858, 0.9552, 0.8538, 0.932, 0.8861, 0.9319, 0.8858, 0.9552, 0.8534, 0.9565, 0.8216, 0.9284, 0.8538, 0.932, 0.8534, 0.9565, 0.8218, 0.9541, 0.787, 0.9258, 0.8216, 0.9284, 0.8218, 0.9541, 0.7851, 0.9565, 0.3209, 0.541, 0.3271, 0.5368, 0.3336, 0.547, 0.3294, 0.5498, 0.2985, 0.5184, 0.3209, 0.541, 0.3157, 0.546, 0.2886, 0.5268, 0.8218, 0.9541, 0.8534, 0.9565, 0.855, 0.9828, 0.8224, 0.9817, 0.7851, 0.9565, 0.8218, 0.9541, 0.8224, 0.9817, 0.7862, 0.9852, 0.3159, 0.5895, 0.312, 0.5838, 0.3233, 0.5789, 0.326, 0.5828, 0.2886, 0.5268, 0.3157, 0.546, 0.3118, 0.5518, 0.2816, 0.5376, 0.7901, 0.5586, 0.8027, 0.5274, 0.8141, 0.5309, 0.8048, 0.562, 0.9163, 0.9501, 0.9493, 0.9464, 0.9503, 0.9606, 0.9189, 0.9691, 0.8858, 0.9552, 0.9163, 0.9501, 0.9189, 0.9691, 0.8873, 0.9756, 0.8534, 0.9565, 0.8858, 0.9552, 0.8873, 0.9756, 0.855, 0.9828, 0.7973, 0.5918, 0.8048, 0.562, 0.8233, 0.5657, 0.819, 0.5944, 0.7919, 0.6214, 0.7973, 0.5918, 0.819, 0.5944, 0.8136, 0.6235, 0.7858, 0.6519, 0.7919, 0.6214, 0.8136, 0.6235, 0.8136, 0.6541, 0.7876, 0.681, 0.7858, 0.6519, 0.8136, 0.6541, 0.819, 0.6811, 0.7851, 0.7142, 0.7876, 0.681, 0.819, 0.6811, 0.8206, 0.7123, 0.3079, 0.5712, 0.3078, 0.5647, 0.3205, 0.5659, 0.3205, 0.5704, 0.8141, 0.5309, 0.8267, 0.4994, 0.8335, 0.5011, 0.8274, 0.5345, 0.8048, 0.562, 0.8141, 0.5309, 0.8274, 0.5345, 0.8233, 0.5657, 0.8206, 0.7123, 0.819, 0.6811, 0.8475, 0.6822, 0.8525, 0.7114, 0.385, 0.5717, 0.3837, 0.5788, 0.3721, 0.5755, 0.373, 0.5707, 0.8274, 0.5345, 0.8335, 0.5011, 0.8407, 0.5021, 0.8415, 0.5381, 0.8233, 0.5657, 0.8274, 0.5345, 0.8415, 0.5381, 0.8434, 0.5702, 0.819, 0.5944, 0.8233, 0.5657, 0.8434, 0.5702, 0.8421, 0.5955, 0.8136, 0.6235, 0.819, 0.5944, 0.8421, 0.5955, 0.8415, 0.6232, 0.8136, 0.6541, 0.8136, 0.6235, 0.8415, 0.6232, 0.8435, 0.653, 0.819, 0.6811, 0.8136, 0.6541, 0.8435, 0.653, 0.8475, 0.6822, 0.8421, 0.5955, 0.8434, 0.5702, 0.8612, 0.573, 0.8645, 0.5955, 0.3373, 0.7536, 0.3105, 0.7473, 0.3068, 0.7276, 0.3411, 0.7294, 0.8435, 0.653, 0.8415, 0.6232, 0.8675, 0.6202, 0.8733, 0.6485, 0.8475, 0.6822, 0.8435, 0.653, 0.8733, 0.6485, 0.8789, 0.6782, 0.8525, 0.7114, 0.8475, 0.6822, 0.8789, 0.6782, 0.8852, 0.7095, 0.3659, 0.6018, 0.3587, 0.6048, 0.3551, 0.5933, 0.36, 0.5912, 0.8415, 0.5381, 0.8407, 0.5021, 0.848, 0.5021, 0.8549, 0.5403, 0.8434, 0.5702, 0.8415, 0.5381, 0.8549, 0.5403, 0.8612, 0.573, 0.8852, 0.7095, 0.8789, 0.6782, 0.91, 0.6718, 0.9174, 0.7004, 0.3803, 0.5509, 0.3832, 0.5575, 0.3718, 0.5611, 0.3698, 0.5566, 0.8549, 0.5403, 0.848, 0.5021, 0.855, 0.5011, 0.8667, 0.5384, 0.8612, 0.573, 0.8549, 0.5403, 0.8667, 0.5384, 0.8761, 0.5704, 0.3068, 0.7276, 0.2808, 0.7261, 0.2795, 0.7122, 0.3106, 0.7081, 0.3411, 0.7294, 0.3068, 0.7276, 0.3106, 0.7081, 0.3411, 0.7047, 0.8733, 0.6485, 0.8675, 0.6202, 0.8936, 0.6147, 0.9012, 0.6427, 0.8789, 0.6782, 0.8733, 0.6485, 0.9012, 0.6427, 0.91, 0.6718, 0.3411, 0.7047, 0.3106, 0.7081, 0.3054, 0.6892, 0.3385, 0.6791, 0.9012, 0.6427, 0.8936, 0.6147, 0.9199, 0.6063, 0.9292, 0.6348, 0.91, 0.6718, 0.9012, 0.6427, 0.9292, 0.6348, 0.9435, 0.6649, 0.9174, 0.7004, 0.91, 0.6718, 0.9435, 0.6649, 0.9547, 0.6959, 0.3342, 0.5338, 0.3416, 0.5324, 0.3435, 0.544, 0.3384, 0.545, 0.8667, 0.5384, 0.855, 0.5011, 0.8616, 0.4986, 0.8778, 0.5324, 0.8761, 0.5704, 0.8667, 0.5384, 0.8778, 0.5324, 0.8907, 0.5629, 0.3106, 0.7081, 0.2795, 0.7122, 0.2788, 0.6972, 0.3054, 0.6892, 0.8778, 0.5324, 0.8616, 0.4986, 0.8676, 0.4946, 0.8887, 0.524, 0.8907, 0.5629, 0.8778, 0.5324, 0.8887, 0.524, 0.906, 0.5522, 0.9039, 0.5834, 0.8907, 0.5629, 0.906, 0.5522, 0.9226, 0.5751, 0.3385, 0.6791, 0.3054, 0.6892, 0.2975, 0.6709, 0.3234, 0.6582, 0.9292, 0.6348, 0.9199, 0.6063, 0.9417, 0.5972, 0.9624, 0.6238, 0.9435, 0.6649, 0.9292, 0.6348, 0.9624, 0.6238, 0.9751, 0.6535, 0.9547, 0.6959, 0.9435, 0.6649, 0.9751, 0.6535, 0.984, 0.6822, 0.3423, 0.6053, 0.3344, 0.6031, 0.3385, 0.5921, 0.3439, 0.5936, 0.9624, 0.6238, 0.9417, 0.5972, 0.9643, 0.5847, 0.984, 0.6107, 0.708, 0.7383, 0.6741, 0.7358, 0.6806, 0.7113, 0.7141, 0.712, 0.74, 0.7359, 0.708, 0.7383, 0.7141, 0.712, 0.7466, 0.7101, 0.3094, 0.5776, 0.3079, 0.5712, 0.3205, 0.5704, 0.3215, 0.5748, 0.8887, 0.524, 0.8676, 0.4946, 0.8728, 0.489, 0.8989, 0.5146, 0.906, 0.5522, 0.8887, 0.524, 0.8989, 0.5146, 0.9219, 0.5382, 0.9226, 0.5751, 0.906, 0.5522, 0.9219, 0.5382, 0.9391, 0.5654, 0.3234, 0.6582, 0.2975, 0.6709, 0.2855, 0.6543, 0.3103, 0.6355, 0.8989, 0.5146, 0.8728, 0.489, 0.8772, 0.4822, 0.9079, 0.5043, 0.9219, 0.5382, 0.8989, 0.5146, 0.9079, 0.5043, 0.9352, 0.5257, 0.9391, 0.5654, 0.9219, 0.5382, 0.9352, 0.5257, 0.9551, 0.5526, 0.6471, 0.7044, 0.6185, 0.6899, 0.6196, 0.6755, 0.6511, 0.679, 0.6806, 0.7113, 0.6471, 0.7044, 0.6511, 0.679, 0.6837, 0.6838, 0.7141, 0.712, 0.6806, 0.7113, 0.6837, 0.6838, 0.7161, 0.6828, 0.7466, 0.7101, 0.7141, 0.712, 0.7161, 0.6828, 0.7531, 0.6848, 0.3848, 0.5645, 0.385, 0.5717, 0.373, 0.5707, 0.3729, 0.5658, 0.6837, 0.6838, 0.6511, 0.679, 0.652, 0.6552, 0.6833, 0.6552, 0.7161, 0.6828, 0.6837, 0.6838, 0.6833, 0.6552, 0.7181, 0.6558, 0.7531, 0.6848, 0.7161, 0.6828, 0.7181, 0.6558, 0.7531, 0.6533, 0.3492, 0.5323, 0.3567, 0.5336, 0.3537, 0.5448, 0.3486, 0.5439, 0.9079, 0.5043, 0.8772, 0.4822, 0.8805, 0.4749, 0.9148, 0.4942, 0.5838, 0.6737, 0.5503, 0.6664, 0.5477, 0.6557, 0.5843, 0.6573, 0.6196, 0.6755, 0.5838, 0.6737, 0.5843, 0.6573, 0.6205, 0.6558, 0.6511, 0.679, 0.6196, 0.6755, 0.6205, 0.6558, 0.652, 0.6552, 0.5843, 0.6573, 0.5477, 0.6557, 0.5468, 0.643, 0.5817, 0.6404, 0.6205, 0.6558, 0.5843, 0.6573, 0.5817, 0.6404, 0.6188, 0.6357, 0.652, 0.6552, 0.6205, 0.6558, 0.6188, 0.6357, 0.65, 0.6325, 0.6833, 0.6552, 0.652, 0.6552, 0.65, 0.6325, 0.6817, 0.6295, 0.7181, 0.6558, 0.6833, 0.6552, 0.6817, 0.6295, 0.7174, 0.6262, 0.7531, 0.6533, 0.7181, 0.6558, 0.7174, 0.6262, 0.7509, 0.6212, 0.3506, 0.606, 0.3423, 0.6053, 0.3439, 0.5936, 0.3496, 0.5941, 0.5477, 0.6557, 0.511, 0.652, 0.5074, 0.6458, 0.5468, 0.643, 0.7174, 0.6262, 0.6817, 0.6295, 0.6771, 0.602, 0.7114, 0.595, 0.7509, 0.6212, 0.7174, 0.6262, 0.7114, 0.595, 0.7439, 0.5888, 0.3091, 0.5581, 0.3118, 0.5518, 0.3232, 0.5572, 0.3213, 0.5615, 0.5468, 0.643, 0.5074, 0.6458, 0.5036, 0.639, 0.5434, 0.6303, 0.5817, 0.6404, 0.5468, 0.643, 0.5434, 0.6303, 0.5749, 0.6231, 0.6188, 0.6357, 0.5817, 0.6404, 0.5749, 0.6231, 0.6147, 0.6153, 0.65, 0.6325, 0.6188, 0.6357, 0.6147, 0.6153, 0.6455, 0.6089, 0.6817, 0.6295, 0.65, 0.6325, 0.6455, 0.6089, 0.6771, 0.602, 0.5749, 0.6231, 0.5434, 0.6303, 0.5368, 0.6178, 0.57, 0.6051, 0.6147, 0.6153, 0.5749, 0.6231, 0.57, 0.6051, 0.607, 0.5948, 0.6455, 0.6089, 0.6147, 0.6153, 0.607, 0.5948, 0.6389, 0.586, 0.6771, 0.602, 0.6455, 0.6089, 0.6389, 0.586, 0.6687, 0.5769, 0.7114, 0.595, 0.6771, 0.602, 0.6687, 0.5769, 0.701, 0.5664, 0.7439, 0.5888, 0.7114, 0.595, 0.701, 0.5664, 0.7362, 0.5561, 0.3416, 0.5324, 0.3492, 0.5323, 0.3486, 0.5439, 0.3435, 0.544, 0.5434, 0.6303, 0.5036, 0.639, 0.5004, 0.632, 0.5368, 0.6178, 0.701, 0.5664, 0.6687, 0.5769, 0.6588, 0.5539, 0.6893, 0.5403, 0.7362, 0.5561, 0.701, 0.5664, 0.6893, 0.5403, 0.7213, 0.5305, 0.8805, 0.4749, 0.8772, 0.4822, 0.8664, 0.4776, 0.8686, 0.4726, 0.5368, 0.6178, 0.5004, 0.632, 0.4981, 0.6253, 0.5327, 0.6058, 0.57, 0.6051, 0.5368, 0.6178, 0.5327, 0.6058, 0.5628, 0.5883, 0.607, 0.5948, 0.57, 0.6051, 0.5628, 0.5883, 0.5971, 0.5744, 0.6389, 0.586, 0.607, 0.5948, 0.5971, 0.5744, 0.6305, 0.5652, 0.6687, 0.5769, 0.6389, 0.586, 0.6305, 0.5652, 0.6588, 0.5539, 0.5971, 0.5744, 0.5628, 0.5883, 0.553, 0.5728, 0.5844, 0.5545, 0.6305, 0.5652, 0.5971, 0.5744, 0.5844, 0.5545, 0.6187, 0.5443, 0.6588, 0.5539, 0.6305, 0.5652, 0.6187, 0.5443, 0.6468, 0.5307, 0.6893, 0.5403, 0.6588, 0.5539, 0.6468, 0.5307, 0.6762, 0.5158, 0.7213, 0.5305, 0.6893, 0.5403, 0.6762, 0.5158, 0.7088, 0.5004, 0.3638, 0.5362, 0.3704, 0.5401, 0.363, 0.5492, 0.3586, 0.5466, 0.5327, 0.6058, 0.4981, 0.6253, 0.4962, 0.6194, 0.53, 0.5956, 0.5628, 0.5883, 0.5327, 0.6058, 0.53, 0.5956, 0.553, 0.5728, 0.7088, 0.5004, 0.6762, 0.5158, 0.6613, 0.4924, 0.6924, 0.4773, 0.3157, 0.546, 0.3209, 0.541, 0.3294, 0.5498, 0.3259, 0.5533, 0.53, 0.5956, 0.4962, 0.6194, 0.494, 0.6145, 0.524, 0.587, 0.4196, 0.648, 0.4259, 0.6198, 0.44, 0.6202, 0.44, 0.6479, 0.5844, 0.5545, 0.553, 0.5728, 0.5448, 0.5607, 0.5744, 0.5403, 0.6187, 0.5443, 0.5844, 0.5545, 0.5744, 0.5403, 0.6059, 0.527, 0.6468, 0.5307, 0.6187, 0.5443, 0.6059, 0.527, 0.6322, 0.5085, 0.6762, 0.5158, 0.6468, 0.5307, 0.6322, 0.5085, 0.6613, 0.4924, 0.1374, 0.7117, 0.1023, 0.7043, 0.1084, 0.6863, 0.1414, 0.6946, 0.6322, 0.5085, 0.6059, 0.527, 0.5918, 0.5129, 0.6156, 0.4896, 0.6613, 0.4924, 0.6322, 0.5085, 0.6156, 0.4896, 0.6443, 0.4726, 0.2336, 0.7448, 0.1989, 0.7356, 0.2052, 0.7155, 0.2399, 0.7192, 0.3078, 0.5647, 0.3091, 0.5581, 0.3213, 0.5615, 0.3205, 0.5659, 0.524, 0.587, 0.494, 0.6145, 0.4914, 0.6108, 0.5159, 0.5801, 0.06937, 0.6896, 0.04642, 0.6674, 0.04766, 0.6582, 0.07767, 0.6735, 0.1023, 0.7043, 0.06937, 0.6896, 0.07767, 0.6735, 0.1084, 0.6863, 0.3232, 0.5572, 0.3259, 0.5533, 0.334, 0.5593, 0.3324, 0.5617, 0.36, 0.5912, 0.3551, 0.5933, 0.3513, 0.5831, 0.3543, 0.5819, 0.373, 0.5707, 0.3721, 0.5755, 0.3615, 0.5726, 0.362, 0.5697, 0.3259, 0.5533, 0.3294, 0.5498, 0.3361, 0.5573, 0.334, 0.5593, 0.3551, 0.5933, 0.3496, 0.5941, 0.3481, 0.5836, 0.3513, 0.5831, 0.3294, 0.5498, 0.3336, 0.547, 0.3386, 0.5556, 0.3361, 0.5573, 0.3496, 0.5941, 0.3439, 0.5936, 0.3447, 0.5833, 0.3481, 0.5836, 0.3704, 0.5802, 0.3677, 0.5845, 0.3589, 0.5779, 0.3604, 0.5754, 0.3336, 0.547, 0.3384, 0.545, 0.3414, 0.5544, 0.3386, 0.5556, 0.3439, 0.5936, 0.3385, 0.5921, 0.3415, 0.5824, 0.3447, 0.5833, 0.3677, 0.5845, 0.3643, 0.5882, 0.3568, 0.5801, 0.3589, 0.5779, 0.3384, 0.545, 0.3435, 0.544, 0.3444, 0.5538, 0.3414, 0.5544, 0.3385, 0.5921, 0.3336, 0.5896, 0.3386, 0.581, 0.3415, 0.5824, 0.3435, 0.544, 0.3486, 0.5439, 0.3475, 0.5538, 0.3444, 0.5538, 0.3336, 0.5896, 0.3294, 0.5865, 0.3361, 0.5791, 0.3386, 0.581, 0.3486, 0.5439, 0.3537, 0.5448, 0.3505, 0.5543, 0.3475, 0.5538, 0.3721, 0.5755, 0.3704, 0.5802, 0.3604, 0.5754, 0.3615, 0.5726, 0.3294, 0.5865, 0.326, 0.5828, 0.334, 0.5769, 0.3361, 0.5791, 0.3537, 0.5448, 0.3586, 0.5466, 0.3534, 0.5554, 0.3505, 0.5543, 0.326, 0.5828, 0.3233, 0.5789, 0.3325, 0.5746, 0.334, 0.5769, 0.3586, 0.5466, 0.363, 0.5492, 0.3561, 0.5569, 0.3534, 0.5554, 0.3233, 0.5789, 0.3215, 0.5748, 0.3314, 0.5721, 0.3325, 0.5746, 0.363, 0.5492, 0.3669, 0.5525, 0.3583, 0.5589, 0.3561, 0.5569, 0.3215, 0.5748, 0.3205, 0.5704, 0.3308, 0.5695, 0.3314, 0.5721, 0.3669, 0.5525, 0.3698, 0.5566, 0.3601, 0.5613, 0.3583, 0.5589, 0.3205, 0.5704, 0.3205, 0.5659, 0.3308, 0.5669, 0.3308, 0.5695, 0.3698, 0.5566, 0.3718, 0.5611, 0.3613, 0.564, 0.3601, 0.5613, 0.3205, 0.5659, 0.3213, 0.5615, 0.3313, 0.5642, 0.3308, 0.5669, 0.3718, 0.5611, 0.3729, 0.5658, 0.3619, 0.5668, 0.3613, 0.564, 0.3213, 0.5615, 0.3232, 0.5572, 0.3324, 0.5617, 0.3313, 0.5642, 0.3643, 0.5882, 0.36, 0.5912, 0.3543, 0.5819, 0.3568, 0.5801, 0.3729, 0.5658, 0.373, 0.5707, 0.362, 0.5697, 0.3619, 0.5668, 0.3386, 0.5556, 0.3414, 0.5544, 0.3439, 0.5616, 0.3426, 0.5622, 0.3447, 0.5833, 0.3415, 0.5824, 0.344, 0.5752, 0.3455, 0.5756, 0.3414, 0.5544, 0.3444, 0.5538, 0.3454, 0.5614, 0.3439, 0.5616, 0.3415, 0.5824, 0.3386, 0.581, 0.3426, 0.5745, 0.344, 0.5752, 0.3444, 0.5538, 0.3475, 0.5538, 0.3469, 0.5613, 0.3454, 0.5614, 0.3386, 0.581, 0.3361, 0.5791, 0.3413, 0.5736, 0.3426, 0.5745, 0.3475, 0.5538, 0.3505, 0.5543, 0.3483, 0.5616, 0.3469, 0.5613, 0.3361, 0.5791, 0.334, 0.5769, 0.3404, 0.5725, 0.3413, 0.5736, 0.3505, 0.5543, 0.3534, 0.5554, 0.3497, 0.5621, 0.3483, 0.5616, 0.334, 0.5769, 0.3325, 0.5746, 0.3396, 0.5714, 0.3404, 0.5725, 0.3534, 0.5554, 0.3561, 0.5569, 0.351, 0.5629, 0.3497, 0.5621, 0.3325, 0.5746, 0.3314, 0.5721, 0.3391, 0.5702, 0.3396, 0.5714, 0.3561, 0.5569, 0.3583, 0.5589, 0.3521, 0.5638, 0.351, 0.5629, 0.3314, 0.5721, 0.3308, 0.5695, 0.3388, 0.5689, 0.3391, 0.5702, 0.3615, 0.5726, 0.3604, 0.5754, 0.3531, 0.5717, 0.3536, 0.5704, 0.3583, 0.5589, 0.3601, 0.5613, 0.3529, 0.565, 0.3521, 0.5638, 0.3308, 0.5695, 0.3308, 0.5669, 0.3388, 0.5677, 0.3388, 0.5689, 0.3604, 0.5754, 0.3589, 0.5779, 0.3523, 0.573, 0.3531, 0.5717, 0.3601, 0.5613, 0.3613, 0.564, 0.3535, 0.5663, 0.3529, 0.565, 0.3308, 0.5669, 0.3313, 0.5642, 0.339, 0.5664, 0.3388, 0.5677, 0.3589, 0.5779, 0.3568, 0.5801, 0.3514, 0.5741, 0.3523, 0.573, 0.3613, 0.564, 0.3619, 0.5668, 0.3538, 0.5676, 0.3535, 0.5663, 0.3313, 0.5642, 0.3324, 0.5617, 0.3396, 0.5652, 0.339, 0.5664, 0.3568, 0.5801, 0.3543, 0.5819, 0.3501, 0.5749, 0.3514, 0.5741, 0.3619, 0.5668, 0.362, 0.5697, 0.3539, 0.569, 0.3538, 0.5676, 0.3324, 0.5617, 0.334, 0.5593, 0.3403, 0.564, 0.3396, 0.5652, 0.3543, 0.5819, 0.3513, 0.5831, 0.3487, 0.5755, 0.3501, 0.5749, 0.362, 0.5697, 0.3615, 0.5726, 0.3536, 0.5704, 0.3539, 0.569, 0.334, 0.5593, 0.3361, 0.5573, 0.3413, 0.563, 0.3403, 0.564, 0.3513, 0.5831, 0.3481, 0.5836, 0.3471, 0.5757, 0.3487, 0.5755, 0.3361, 0.5573, 0.3386, 0.5556, 0.3426, 0.5622, 0.3413, 0.563, 0.3481, 0.5836, 0.3447, 0.5833, 0.3455, 0.5756, 0.3471, 0.5757, 0.3536, 0.5704, 0.3531, 0.5717, 0.3523, 0.573, 0.3514, 0.5741, 0.3501, 0.5749, 0.3487, 0.5755, 0.3471, 0.5757, 0.3455, 0.5756, 0.344, 0.5752, 0.3426, 0.5745, 0.3413, 0.5736, 0.3404, 0.5725, 0.3396, 0.5714, 0.3391, 0.5702, 0.3388, 0.5689, 0.3388, 0.5677, 0.339, 0.5664, 0.3396, 0.5652, 0.3403, 0.564, 0.3413, 0.563, 0.3426, 0.5622, 0.3439, 0.5616, 0.3454, 0.5614, 0.3469, 0.5613, 0.3483, 0.5616, 0.3497, 0.5621, 0.351, 0.5629, 0.3521, 0.5638, 0.3529, 0.565, 0.3535, 0.5663, 0.3538, 0.5676, 0.3539, 0.569, 0.8149, 0.09299, 0.7832, 0.07783, 0.8016, 0.04772, 0.8398, 0.06598, 0.6614, 0.3952, 0.6973, 0.3923, 0.6981, 0.4264, 0.6549, 0.4299, 0.851, 0.3296, 0.8591, 0.2969, 0.8931, 0.3116, 0.8832, 0.351, 0.75, 0.06592, 0.7146, 0.06346, 0.719, 0.03043, 0.7616, 0.03338, 0.8377, 0.1186, 0.8149, 0.09299, 0.8398, 0.06598, 0.8672, 0.09677, 0.879, 0.2374, 0.8715, 0.2067, 0.9079, 0.2029, 0.917, 0.2398, 0.628, 0.3836, 0.6614, 0.3952, 0.6549, 0.4299, 0.6147, 0.4159, 0.5358, 0.1917, 0.5428, 0.2239, 0.5122, 0.2236, 0.5037, 0.1849, 0.5366, 0.2547, 0.5399, 0.2865, 0.5086, 0.299, 0.5047, 0.2607, 0.7832, 0.07783, 0.75, 0.06592, 0.7616, 0.03338, 0.8016, 0.04772, 0.6973, 0.3923, 0.7312, 0.3894, 0.739, 0.4229, 0.6981, 0.4264, 0.6787, 0.06104, 0.647, 0.07795, 0.6376, 0.04787, 0.6757, 0.02751, 0.54, 0.1584, 0.5358, 0.1917, 0.5037, 0.1849, 0.5087, 0.1448, 0.879, 0.1718, 0.8611, 0.143, 0.8954, 0.1262, 0.917, 0.1609, 0.8696, 0.2676, 0.879, 0.2374, 0.917, 0.2398, 0.9056, 0.2763, 0.6118, 0.08532, 0.5821, 0.1043, 0.5595, 0.07966, 0.5952, 0.05674, 0.7629, 0.3781, 0.7953, 0.3686, 0.8162, 0.3979, 0.7771, 0.4093, 0.5512, 0.3173, 0.5618, 0.3522, 0.535, 0.3781, 0.5222, 0.3361, 0.5428, 0.2239, 0.5366, 0.2547, 0.5047, 0.2607, 0.5122, 0.2236, 0.7146, 0.06346, 0.6787, 0.06104, 0.6757, 0.02751, 0.719, 0.03043, 0.8715, 0.2067, 0.879, 0.1718, 0.917, 0.1609, 0.9079, 0.2029, 0.7312, 0.3894, 0.7629, 0.3781, 0.7771, 0.4093, 0.739, 0.4229, 0.5592, 0.1302, 0.54, 0.1584, 0.5087, 0.1448, 0.5318, 0.1107, 0.7213, 0.5305, 0.7088, 0.5004, 0.7356, 0.4747, 0.7508, 0.5109, 0.8611, 0.143, 0.8377, 0.1186, 0.8672, 0.09677, 0.8954, 0.1262, 0.8251, 0.352, 0.851, 0.3296, 0.8832, 0.351, 0.8521, 0.3779, 0.5399, 0.2865, 0.5512, 0.3173, 0.5222, 0.3361, 0.5086, 0.299, 0.8591, 0.2969, 0.8696, 0.2676, 0.9056, 0.2763, 0.8931, 0.3116, 0.5898, 0.376, 0.628, 0.3836, 0.6147, 0.4159, 0.5688, 0.4067, 0.5821, 0.1043, 0.5592, 0.1302, 0.5318, 0.1107, 0.5595, 0.07966, 0.7953, 0.3686, 0.8251, 0.352, 0.8521, 0.3779, 0.8162, 0.3979, 0.5618, 0.3522, 0.5898, 0.376, 0.5688, 0.4067, 0.535, 0.3781, 0.719, 0.03043, 0.6757, 0.02751, 0.6746, 0.01476, 0.7206, 0.01787, 0.8162, 0.3979, 0.8521, 0.3779, 0.8623, 0.3878, 0.8241, 0.409, 0.5087, 0.1448, 0.5037, 0.1849, 0.4914, 0.1823, 0.4968, 0.1396, 0.6757, 0.02751, 0.6376, 0.04787, 0.634, 0.03644, 0.6746, 0.01476, 0.8521, 0.3779, 0.8832, 0.351, 0.8954, 0.3591, 0.8623, 0.3878, 0.5037, 0.1849, 0.5122, 0.2236, 0.5005, 0.2235, 0.4914, 0.1823, 0.6376, 0.04787, 0.5952, 0.05674, 0.5889, 0.04588, 0.634, 0.03644, 0.8832, 0.351, 0.8931, 0.3116, 0.9059, 0.3171, 0.8954, 0.3591, 0.5122, 0.2236, 0.5047, 0.2607, 0.4925, 0.2629, 0.5005, 0.2235, 0.5952, 0.05674, 0.5595, 0.07966, 0.5509, 0.07027, 0.5889, 0.04588, 0.8931, 0.3116, 0.9056, 0.2763, 0.9193, 0.2796, 0.9059, 0.3171, 0.5047, 0.2607, 0.5086, 0.299, 0.4967, 0.3037, 0.4925, 0.2629, 0.5595, 0.07966, 0.5318, 0.1107, 0.5214, 0.1033, 0.5509, 0.07027, 0.9056, 0.2763, 0.917, 0.2398, 0.9314, 0.2408, 0.9193, 0.2796, 0.5086, 0.299, 0.5222, 0.3361, 0.5112, 0.3432, 0.4967, 0.3037, 0.5318, 0.1107, 0.5087, 0.1448, 0.4968, 0.1396, 0.5214, 0.1033, 0.917, 0.2398, 0.9079, 0.2029, 0.9218, 0.2015, 0.9314, 0.2408, 0.5222, 0.3361, 0.535, 0.3781, 0.5248, 0.388, 0.5112, 0.3432, 0.9079, 0.2029, 0.917, 0.1609, 0.9314, 0.1567, 0.9218, 0.2015, 0.535, 0.3781, 0.5688, 0.4067, 0.5607, 0.4184, 0.5248, 0.388, 0.917, 0.1609, 0.8954, 0.1262, 0.9084, 0.1198, 0.9314, 0.1567, 0.5688, 0.4067, 0.6147, 0.4159, 0.6096, 0.4282, 0.5607, 0.4184, 0.8954, 0.1262, 0.8672, 0.09677, 0.8784, 0.08849, 0.9084, 0.1198, 0.6147, 0.4159, 0.6549, 0.4299, 0.6524, 0.4431, 0.6096, 0.4282, 0.8672, 0.09677, 0.8398, 0.06598, 0.8492, 0.05572, 0.8784, 0.08849, 0.6549, 0.4299, 0.6981, 0.4264, 0.6984, 0.4394, 0.6524, 0.4431, 0.8398, 0.06598, 0.8016, 0.04772, 0.8086, 0.03628, 0.8492, 0.05572, 0.6981, 0.4264, 0.739, 0.4229, 0.742, 0.4357, 0.6984, 0.4394, 0.8016, 0.04772, 0.7616, 0.03338, 0.766, 0.02101, 0.8086, 0.03628, 0.739, 0.4229, 0.7771, 0.4093, 0.7825, 0.4211, 0.742, 0.4357, 0.7616, 0.03338, 0.719, 0.03043, 0.7206, 0.01787, 0.766, 0.02101, 0.7771, 0.4093, 0.8162, 0.3979, 0.8241, 0.409, 0.7825, 0.4211, 0.3595, 0.04448, 0.3981, 0.06829, 0.3555, 0.1129, 0.3274, 0.09564, 0.04394, 0.3212, 0.02998, 0.2838, 0.08794, 0.2696, 0.09809, 0.2968, 0.4595, 0.2601, 0.4558, 0.3011, 0.3974, 0.2821, 0.4001, 0.2524, 0.3981, 0.06829, 0.4282, 0.1009, 0.3774, 0.1366, 0.3555, 0.1129, 0.02998, 0.2838, 0.01722, 0.2452, 0.07867, 0.2415, 0.08794, 0.2696, 0.4558, 0.3011, 0.4416, 0.3409, 0.3871, 0.3111, 0.3974, 0.2821, 0.4282, 0.1009, 0.4534, 0.1368, 0.3957, 0.1627, 0.3774, 0.1366, 0.01722, 0.2452, 0.02654, 0.2057, 0.08545, 0.2128, 0.07867, 0.2415, 0.4416, 0.3409, 0.4283, 0.386, 0.3775, 0.3439, 0.3871, 0.3111, 0.02654, 0.2057, 0.01598, 0.1611, 0.07776, 0.1804, 0.08545, 0.2128, 0.4283, 0.386, 0.3925, 0.4171, 0.3514, 0.3664, 0.3775, 0.3439, 0.01598, 0.1611, 0.03876, 0.1238, 0.09432, 0.1533, 0.07776, 0.1804, 0.3925, 0.4171, 0.3436, 0.4276, 0.3159, 0.3741, 0.3514, 0.3664, 0.03876, 0.1238, 0.06855, 0.09191, 0.116, 0.1301, 0.09432, 0.1533, 0.3436, 0.4276, 0.3007, 0.4432, 0.2847, 0.3854, 0.3159, 0.3741, 0.06855, 0.09191, 0.0975, 0.05865, 0.137, 0.1059, 0.116, 0.1301, 0.3007, 0.4432, 0.2544, 0.4402, 0.251, 0.3832, 0.2847, 0.3854, 0.0975, 0.05865, 0.1382, 0.0385, 0.1666, 0.09129, 0.137, 0.1059, 0.2544, 0.4402, 0.2105, 0.4372, 0.2191, 0.3811, 0.251, 0.3832, 0.1382, 0.0385, 0.1808, 0.02252, 0.1976, 0.07968, 0.1666, 0.09129, 0.2105, 0.4372, 0.1696, 0.4233, 0.1894, 0.371, 0.2191, 0.3811, 0.1808, 0.02252, 0.2265, 0.01861, 0.2308, 0.07683, 0.1976, 0.07968, 0.1696, 0.4233, 0.1275, 0.4119, 0.1588, 0.3626, 0.1894, 0.371, 0.2265, 0.01861, 0.2728, 0.01476, 0.2644, 0.07404, 0.2308, 0.07683, 0.1275, 0.4119, 0.08869, 0.3913, 0.1306, 0.3477, 0.1588, 0.3626, 0.4534, 0.1368, 0.4595, 0.1794, 0.4001, 0.1937, 0.3957, 0.1627, 0.2728, 0.01476, 0.3141, 0.03573, 0.2944, 0.08928, 0.2644, 0.07404, 0.08869, 0.3913, 0.05489, 0.3631, 0.106, 0.3272, 0.1306, 0.3477, 0.4595, 0.1794, 0.4511, 0.2207, 0.394, 0.2237, 0.4001, 0.1937, 0.3141, 0.03573, 0.3595, 0.04448, 0.3274, 0.09564, 0.2944, 0.08928, 0.05489, 0.3631, 0.04394, 0.3212, 0.09809, 0.2968, 0.106, 0.3272, 0.4511, 0.2207, 0.4595, 0.2601, 0.4001, 0.2524, 0.394, 0.2237, 0.08545, 0.2128, 0.07776, 0.1804, 0.1647, 0.2075, 0.1683, 0.2228, 0.3775, 0.3439, 0.3514, 0.3664, 0.2936, 0.2952, 0.3059, 0.2846, 0.07776, 0.1804, 0.09432, 0.1533, 0.1725, 0.1948, 0.1647, 0.2075, 0.3514, 0.3664, 0.3159, 0.3741, 0.2769, 0.2988, 0.2936, 0.2952, 0.09432, 0.1533, 0.116, 0.1301, 0.1827, 0.1838, 0.1725, 0.1948, 0.3159, 0.3741, 0.2847, 0.3854, 0.2622, 0.3042, 0.2769, 0.2988, 0.116, 0.1301, 0.137, 0.1059, 0.1926, 0.1724, 0.1827, 0.1838, 0.2847, 0.3854, 0.251, 0.3832, 0.2463, 0.3031, 0.2622, 0.3042, 0.137, 0.1059, 0.1666, 0.09129, 0.2065, 0.1655, 0.1926, 0.1724, 0.251, 0.3832, 0.2191, 0.3811, 0.2313, 0.3021, 0.2463, 0.3031, 0.1666, 0.09129, 0.1976, 0.07968, 0.2211, 0.1601, 0.2065, 0.1655, 0.2191, 0.3811, 0.1894, 0.371, 0.2173, 0.2974, 0.2313, 0.3021, 0.1976, 0.07968, 0.2308, 0.07683, 0.2368, 0.1587, 0.2211, 0.1601, 0.1894, 0.371, 0.1588, 0.3626, 0.2029, 0.2934, 0.2173, 0.2974, 0.2308, 0.07683, 0.2644, 0.07404, 0.2526, 0.1574, 0.2368, 0.1587, 0.1588, 0.3626, 0.1306, 0.3477, 0.1896, 0.2864, 0.2029, 0.2934, 0.3957, 0.1627, 0.4001, 0.1937, 0.3166, 0.2138, 0.3145, 0.1992, 0.2644, 0.07404, 0.2944, 0.08928, 0.2668, 0.1646, 0.2526, 0.1574, 0.1306, 0.3477, 0.106, 0.3272, 0.178, 0.2767, 0.1896, 0.2864, 0.4001, 0.1937, 0.394, 0.2237, 0.3137, 0.228, 0.3166, 0.2138, 0.2944, 0.08928, 0.3274, 0.09564, 0.2823, 0.1676, 0.2668, 0.1646, 0.106, 0.3272, 0.09809, 0.2968, 0.1742, 0.2624, 0.178, 0.2767, 0.394, 0.2237, 0.4001, 0.2524, 0.3166, 0.2415, 0.3137, 0.228, 0.3274, 0.09564, 0.3555, 0.1129, 0.2955, 0.1757, 0.2823, 0.1676, 0.09809, 0.2968, 0.08794, 0.2696, 0.1695, 0.2496, 0.1742, 0.2624, 0.4001, 0.2524, 0.3974, 0.2821, 0.3153, 0.2555, 0.3166, 0.2415, 0.3555, 0.1129, 0.3774, 0.1366, 0.3059, 0.1869, 0.2955, 0.1757, 0.08794, 0.2696, 0.07867, 0.2415, 0.1651, 0.2363, 0.1695, 0.2496, 0.3974, 0.2821, 0.3871, 0.3111, 0.3105, 0.2691, 0.3153, 0.2555, 0.3774, 0.1366, 0.3957, 0.1627, 0.3145, 0.1992, 0.3059, 0.1869, 0.07867, 0.2415, 0.08545, 0.2128, 0.1683, 0.2228, 0.1651, 0.2363, 0.3871, 0.3111, 0.3775, 0.3439, 0.3059, 0.2846, 0.3105, 0.2691, 0.3166, 0.2138, 0.3137, 0.228, 0.3166, 0.2415, 0.3153, 0.2555, 0.3105, 0.2691, 0.3059, 0.2846, 0.2936, 0.2952, 0.2769, 0.2988, 0.2622, 0.3042, 0.2463, 0.3031, 0.2313, 0.3021, 0.2173, 0.2974, 0.2029, 0.2934, 0.1896, 0.2864, 0.178, 0.2767, 0.1742, 0.2624, 0.1695, 0.2496, 0.1651, 0.2363, 0.1683, 0.2228, 0.1647, 0.2075, 0.1725, 0.1948, 0.1827, 0.1838, 0.1926, 0.1724, 0.2065, 0.1655, 0.2211, 0.1601, 0.2368, 0.1587, 0.2526, 0.1574, 0.2668, 0.1646, 0.2823, 0.1676, 0.2955, 0.1757, 0.3059, 0.1869, 0.3145, 0.1992])
me_sphere.materials.append(mat_material_001)
me_sphere.use_remesh_preserve_volume = False
me_sphere.use_remesh_preserve_attributes = False
me_sphere.use_mirror_vertex_groups = False
me_sphere.update()

# ---- objects
ob_sphere = bpy.data.objects.new('Sphere', me_sphere)
ob_lamp = bpy.data.objects.new('Lamp', light_lamp)
ob_camera = bpy.data.objects.new('Camera', cam_camera)

# ---- transforms, parenting, visibility, modifiers, constraints
ob_sphere.location = (0.0, 0.0, 0.5079)
ob_sphere.scale = (0.5837, 0.5837, 0.5837)
ob_sphere.lineart.crease_threshold = 0.0
ob_lamp.location = (4.076, 1.005, 5.904)
ob_lamp.rotation_euler = (0.6503, 0.05522, 1.866)
ob_lamp.lock_rotations_4d = False
ob_lamp.empty_display_type = 'ARROWS'
ob_lamp.color = (0.0, 0.0, 0.0, 0.0)
ob_lamp.lineart.crease_threshold = 0.0
ob_camera.location = (7.481, -6.508, 5.344)
ob_camera.rotation_euler = (1.109, 0.0, 0.8149)
ob_camera.lock_rotations_4d = False
ob_camera.empty_display_type = 'ARROWS'
ob_camera.color = (0.0, 0.0, 0.0, 0.0)
ob_camera.display_type = 'WIRE'
ob_camera.lineart.crease_threshold = 0.0

# ---- collection membership
col_collection_1.objects.link(ob_sphere)
col_collection_1.objects.link(ob_lamp)
col_collection_1.objects.link(ob_camera)

# ---- scene / render settings (as saved in the file)
scene.camera = ob_camera
scene.frame_start = 1; scene.frame_end = 250; scene.frame_set(1)
scene.render.engine = 'BLENDER_EEVEE_NEXT'
scene.render.resolution_percentage = 50
scene.render.dither_intensity = 0.0
scene.cycles.use_denoising = False
scene.cycles.samples = 128
scene.cycles.sampling_pattern = 'TABULATED_SOBOL'
scene.cycles.light_sampling_threshold = 0.0
scene.cycles.use_adaptive_sampling = False
scene.cycles.use_light_tree = False
scene.cycles.blur_glossy = 0.0
scene.cycles.sample_clamp_indirect = 0.0
scene.view_settings.view_transform = 'Standard'
bpy.context.view_layer.update()
